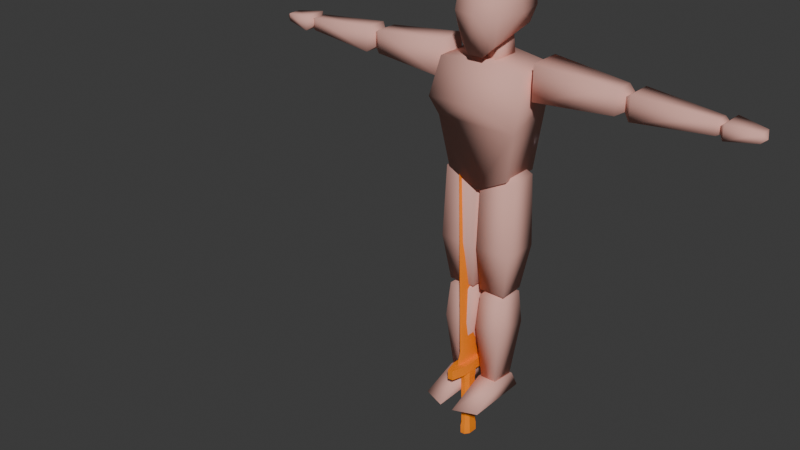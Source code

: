 # Source: Character.blend  (saved by Blender 4.0.36; exported with 4.5.12 LTS)
import bpy
from mathutils import Matrix  # noqa: F401  (used for matrix-valued properties, if any)

bpy.ops.wm.read_factory_settings(use_empty=True)
scene = bpy.context.scene
scene.name = 'Scene'

# ---- collections
col_collection = bpy.data.collections.new('Collection'); scene.collection.children.link(col_collection)

# ---- materials (node trees are filled in below, after node groups)
mat_skin = bpy.data.materials.new('Skin')
mat_skin.alpha_threshold = 0.0
mat_skin.use_transparent_shadow = False
mat_skin.roughness = 0.5
mat_skin.line_color = (0.0, 0.0, 0.0, 1.0)
mat_matweapon = bpy.data.materials.new('MatWeapon')
mat_matweapon.use_transparent_shadow = False

# ---- material node trees
mat_skin.use_nodes = True; mat_skin.node_tree.nodes.clear()
_N = mat_skin.node_tree.nodes; _L = mat_skin.node_tree.links
n0 = _N.new('ShaderNodeOutputMaterial'); n0.name = 'Material Output'; n0.location = (300, 300)
n1 = _N.new('ShaderNodeBsdfPrincipled'); n1.name = 'Principled BSDF'; n1.location = (10, 300)
n1.inputs[0].default_value = (0.8008, 0.4248, 0.3596, 1.0)
n1.inputs[2].default_value = 1.0
n1.inputs[3].default_value = 1.45
_L.new(n1.outputs[0], n0.inputs[0])
n0.is_active_output = True
mat_matweapon.use_nodes = True; mat_matweapon.node_tree.nodes.clear()
_N = mat_matweapon.node_tree.nodes; _L = mat_matweapon.node_tree.links
n0 = _N.new('ShaderNodeBsdfPrincipled'); n0.name = 'Principled BSDF'; n0.location = (10, 300)
n0.inputs[0].default_value = (1.0, 0.25, 0.0, 1.0)
n0.inputs[2].default_value = 1.0
n0.inputs[3].default_value = 1.45
n1 = _N.new('ShaderNodeOutputMaterial'); n1.name = 'Material Output'; n1.location = (300, 300)
_L.new(n0.outputs[0], n1.inputs[0])
n1.is_active_output = True

# ---- world
world_world = bpy.data.worlds.new('World'); scene.world = world_world
world_world.use_nodes = True; world_world.node_tree.nodes.clear()
_N = world_world.node_tree.nodes; _L = world_world.node_tree.links
n0 = _N.new('ShaderNodeOutputWorld'); n0.name = 'World Output'; n0.location = (300, 300)
n1 = _N.new('ShaderNodeBackground'); n1.name = 'Background'; n1.location = (10, 300)
n1.inputs[0].default_value = (0.05088, 0.05088, 0.05088, 1.0)
_L.new(n1.outputs[0], n0.inputs[0])
n0.is_active_output = True
world_world.color = (0.05088, 0.05088, 0.05088)
world_world.use_sun_shadow = False
world_world.sun_shadow_jitter_overblur = 0.0

# ---- meshes
me_player = bpy.data.meshes.new('Player')
me_player.from_pydata([(-0.5573, 0.06329, 1.419), (-0.5573, 0.06329, 1.519), (-0.2201, 0.0869, 1.398), (-0.2201, 0.0869, 1.55), (-0.5573, -0.03521, 1.419), (-0.5573, -0.03521, 1.519), (-0.2201, -0.05883, 1.398), (-0.2201, -0.05883, 1.55), (-0.9381, 0.04697, 1.439), (-0.9381, 0.04697, 1.494), (-0.6194, 0.06883, 1.414), (-0.6194, 0.06883, 1.52), (-0.9381, -0.01889, 1.439), (-0.9381, -0.01889, 1.494), (-0.6194, -0.04076, 1.414), (-0.6194, -0.04076, 1.52), (-0.5484, 0.01404, 1.467), (-0.64, 0.01404, 1.469), (-1.094, 0.04606, 1.45), (-1.094, 0.04606, 1.484), (-0.9723, 0.07107, 1.435), (-0.9723, 0.07107, 1.498), (-1.094, -0.01379, 1.45), (-1.094, -0.01379, 1.484), (-0.9723, -0.0388, 1.435), (-0.9723, -0.0388, 1.498), (-0.173, 0.01404, 1.474), (-0.9925, 0.01404, 1.467), (-0.9375, -0.001791, 1.467), (-1.114, -0.001791, 1.467), (0.5573, 0.06329, 1.419), (0.5573, 0.06329, 1.519), (0.2201, 0.0869, 1.398), (0.2201, 0.0869, 1.55), (0.5573, -0.03521, 1.419), (0.5573, -0.03521, 1.519), (0.2201, -0.05883, 1.398), (0.2201, -0.05883, 1.55), (0.9381, 0.04697, 1.439), (0.9381, 0.04697, 1.494), (0.6194, 0.06883, 1.414), (0.6194, 0.06883, 1.52), (0.9381, -0.01889, 1.439), (0.9381, -0.01889, 1.494), (0.6194, -0.04076, 1.414), (0.6194, -0.04076, 1.52), (0.5484, 0.01404, 1.467), (0.64, 0.01404, 1.469), (1.094, 0.04606, 1.45), (1.094, 0.04606, 1.484), (0.9723, 0.07107, 1.435), (0.9723, 0.07107, 1.498), (1.094, -0.01379, 1.45), (1.094, -0.01379, 1.484), (0.9723, -0.0388, 1.435), (0.9723, -0.0388, 1.498), (0.173, 0.01404, 1.474), (0.9925, 0.01404, 1.467), (0.9375, -0.001791, 1.467), (1.114, -0.001791, 1.467), (-0.08152, 0.1133, 1.641), (-0.09783, 0.128, 1.787), (0.08152, 0.1133, 1.641), (0.09783, 0.128, 1.787), (-0.07585, -0.1114, 1.592), (-0.09783, -0.09991, 1.812), (0.07585, -0.1114, 1.592), (0.09783, -0.09991, 1.812), (-9.445e-09, 0.1251, 1.599), (-1.055e-08, 0.1398, 1.82), (8.944e-09, -0.1185, 1.835), (0.09783, 0.004769, 1.843), (-0.09783, 0.004769, 1.843), (-3.601e-10, 0.004769, 1.888), (-0.09783, 0.1349, 1.71), (0.09783, 0.1349, 1.71), (0.09783, -0.1277, 1.71), (-0.09783, -0.1277, 1.71), (1.123e-08, -0.1487, 1.71), (-1.221e-08, 0.1617, 1.71), (-0.1234, 0.003192, 1.71), (0.1234, 0.003192, 1.71), (-0.2009, 0.1091, 1.502), (0.2009, 0.1091, 1.502), (-0.1806, -0.1071, 1.264), (-0.1926, -0.08583, 1.502), (0.1806, -0.1071, 1.264), (0.1926, -0.08583, 1.502), (-0.1398, 0.1017, 1.043), (0.1398, 0.1017, 1.043), (-0.1398, -0.08583, 1.049), (0.1398, -0.08583, 1.049), (-8.234e-09, 0.1091, 1.533), (6.48e-09, -0.08583, 1.533), (-7.676e-09, 0.1017, 0.9851), (6.48e-09, -0.08583, 0.9748), (-0.1529, 0.1368, 1.333), (0.164, 0.1368, 1.329), (0.2096, -0.1368, 1.343), (-0.2096, -0.1368, 1.343), (1.033e-08, -0.1368, 1.346), (-1.177e-08, 0.1558, 1.345), (-0.137, 0.05957, 0.511), (-0.16, 0.07299, 1.039), (-0.01782, 0.05957, 0.511), (-0.0105, 0.07299, 1.044), (-0.137, -0.05957, 0.511), (-0.16, -0.07299, 1.039), (-0.01782, -0.05957, 0.511), (-0.0105, -0.07299, 1.044), (-0.11, 0.05427, 0.04864), (-0.1329, 0.06512, 0.4894), (-0.04334, 0.05427, 0.04864), (-0.02435, 0.06512, 0.4894), (-0.11, -0.05427, 0.04864), (-0.1329, -0.06512, 0.4894), (-0.04334, -0.05427, 0.04864), (-0.02435, -0.06512, 0.4894), (-0.1401, 0.08341, 0.3345), (-0.01929, 0.08341, 0.3345), (-0.01929, -0.08341, 0.3345), (-0.1401, -0.08341, 0.3345), (-0.1684, 0.08416, 0.7164), (-0.008264, 0.08416, 0.7164), (-0.008264, -0.08416, 0.7164), (-0.1684, -0.08416, 0.7164), (-0.07104, 8.529e-09, 1.135), (-0.07739, 1.295e-08, 0.4779), (-0.07863, 1.753e-09, 0.5325), (-0.07666, -1.862e-09, 0.02718), (-0.135, 0.08371, -1.467e-09), (-0.03102, 0.08371, -1.176e-09), (-0.03102, -0.2543, 1.342e-09), (-0.135, -0.2138, 7.498e-10), (-0.03102, -0.06366, 0.07662), (-0.1193, -0.06366, 0.07662), (-0.03102, 0.06366, 0.06366), (-0.1193, 0.06366, 0.06366), (0.137, 0.05957, 0.511), (0.16, 0.07299, 1.039), (0.01782, 0.05957, 0.511), (0.0105, 0.07299, 1.044), (0.137, -0.05957, 0.511), (0.16, -0.07299, 1.039), (0.01782, -0.05957, 0.511), (0.0105, -0.07299, 1.044), (0.11, 0.05427, 0.04864), (0.1329, 0.06512, 0.4894), (0.04334, 0.05427, 0.04864), (0.02435, 0.06512, 0.4894), (0.11, -0.05427, 0.04864), (0.1329, -0.06512, 0.4894), (0.04334, -0.05427, 0.04864), (0.02435, -0.06512, 0.4894), (0.1401, 0.08341, 0.3345), (0.01929, 0.08341, 0.3345), (0.01929, -0.08341, 0.3345), (0.1401, -0.08341, 0.3345), (0.1684, 0.08416, 0.7164), (0.008264, 0.08416, 0.7164), (0.008264, -0.08416, 0.7164), (0.1684, -0.08416, 0.7164), (0.07104, 3.347e-09, 1.135), (0.07739, 1.363e-08, 0.4779), (0.07863, 2.209e-09, 0.5325), (0.07666, 2.06e-09, 0.02718), (0.135, 0.08371, -9.823e-10), (0.03102, 0.08371, -8.854e-10), (0.03102, -0.2543, 1.633e-09), (0.135, -0.2138, 1.234e-09), (0.03102, -0.06366, 0.07662), (0.1193, -0.06366, 0.07662), (0.03102, 0.06366, 0.06366), (0.1193, 0.06366, 0.06366), (-0.05148, 0.07593, 1.486), (-0.05148, 0.05148, 1.624), (0.05148, 0.07593, 1.486), (0.05148, 0.05148, 1.624), (-0.05148, -0.0592, 1.486), (-0.05148, -0.05148, 1.589), (0.05148, -0.0592, 1.486), (0.05148, -0.05148, 1.589), (-0.0337, -0.1236, 1.548), (0.0337, -0.1236, 1.548), (1.005e-09, -0.01331, 1.645), (-6.312e-10, 0.008361, 1.459)], [], [(0, 1, 3, 2), (6, 2, 26), (6, 7, 5, 4), (5, 1, 17), (2, 6, 4, 0), (7, 3, 1, 5), (8, 9, 11, 10), (11, 15, 16), (14, 15, 13, 12), (8, 12, 27), (10, 14, 12, 8), (15, 11, 9, 13), (4, 5, 17), (10, 11, 16), (15, 14, 16), (14, 10, 16), (18, 19, 21, 20), (21, 25, 28), (24, 25, 23, 22), (19, 18, 29), (20, 24, 22, 18), (25, 21, 19, 23), (1, 0, 17), (3, 7, 26), (2, 3, 26), (7, 6, 26), (0, 4, 17), (20, 21, 28), (13, 9, 27), (12, 13, 27), (9, 8, 27), (18, 22, 29), (25, 24, 28), (24, 20, 28), (23, 19, 29), (22, 23, 29), (30, 32, 33, 31), (36, 56, 32), (36, 34, 35, 37), (35, 47, 31), (32, 30, 34, 36), (37, 35, 31, 33), (38, 40, 41, 39), (41, 46, 45), (44, 42, 43, 45), (38, 57, 42), (40, 38, 42, 44), (45, 43, 39, 41), (34, 47, 35), (40, 46, 41), (45, 46, 44), (44, 46, 40), (48, 50, 51, 49), (51, 58, 55), (54, 52, 53, 55), (49, 59, 48), (50, 48, 52, 54), (55, 53, 49, 51), (31, 47, 30), (33, 56, 37), (32, 56, 33), (37, 56, 36), (30, 47, 34), (50, 58, 51), (43, 57, 39), (42, 57, 43), (39, 57, 38), (48, 59, 52), (55, 58, 54), (54, 58, 50), (53, 59, 49), (52, 59, 53), (79, 69, 63, 75), (81, 71, 67, 76), (78, 70, 65, 77), (80, 72, 61, 74), (182, 78, 77, 64), (73, 69, 61, 72), (71, 63, 69, 73), (76, 67, 70, 78), (74, 61, 69, 79), (67, 71, 73, 70), (70, 73, 72, 65), (77, 65, 72, 80), (75, 63, 71, 81), (81, 76, 66), (60, 74, 79, 68), (62, 75, 81), (66, 62, 81), (68, 79, 75, 62), (101, 92, 83, 97), (97, 83, 87, 98), (100, 93, 85, 99), (99, 85, 82, 96), (93, 92, 82, 85), (94, 95, 90, 88), (86, 100, 84), (89, 91, 95, 94), (87, 83, 92, 93), (98, 87, 93, 100), (96, 82, 92, 101), (84, 95, 86), (122, 103, 105, 123), (123, 105, 109, 124), (124, 109, 107, 125), (125, 107, 103, 122), (108, 106, 127), (109, 105, 126), (118, 111, 113, 119), (119, 113, 117, 120), (120, 117, 115, 121), (121, 115, 111, 118), (112, 116, 129), (115, 117, 128), (114, 121, 118, 110), (116, 120, 121, 114), (112, 119, 120, 116), (110, 118, 119, 112), (106, 125, 122, 102), (108, 124, 125, 106), (104, 123, 124, 108), (102, 122, 123, 104), (106, 102, 127), (107, 109, 126), (105, 103, 126), (103, 107, 126), (113, 111, 128), (104, 108, 127), (102, 104, 127), (110, 112, 129), (111, 115, 128), (117, 113, 128), (116, 114, 129), (114, 110, 129), (134, 136, 137, 135), (133, 135, 137, 130), (132, 134, 135, 133), (131, 136, 134, 132), (130, 137, 136, 131), (158, 159, 141, 139), (159, 160, 145, 141), (160, 161, 143, 145), (161, 158, 139, 143), (144, 163, 142), (145, 162, 141), (154, 155, 149, 147), (155, 156, 153, 149), (156, 157, 151, 153), (157, 154, 147, 151), (148, 165, 152), (151, 164, 153), (150, 146, 154, 157), (152, 150, 157, 156), (148, 152, 156, 155), (146, 148, 155, 154), (142, 138, 158, 161), (144, 142, 161, 160), (140, 144, 160, 159), (138, 140, 159, 158), (142, 163, 138), (143, 162, 145), (141, 162, 139), (139, 162, 143), (149, 164, 147), (140, 163, 144), (138, 163, 140), (146, 165, 148), (147, 164, 151), (153, 164, 149), (152, 165, 150), (150, 165, 146), (169, 168, 167, 166), (170, 171, 173, 172), (133, 130, 131, 132), (169, 166, 173, 171), (168, 169, 171, 170), (167, 168, 170, 172), (166, 167, 172, 173), (174, 175, 177, 176), (176, 177, 181, 180), (180, 181, 179, 178), (178, 179, 175, 174), (178, 174, 185), (179, 181, 184), (182, 183, 78), (64, 60, 68, 182), (66, 76, 78, 183), (91, 89, 97, 86), (100, 86, 98), (84, 100, 99), (80, 74, 60), (182, 68, 183), (183, 68, 62, 66), (60, 64, 80), (64, 77, 80), (86, 95, 91), (95, 84, 90), (86, 97, 98), (96, 84, 99), (101, 97, 89, 94), (96, 101, 94, 88), (90, 84, 96, 88), (176, 180, 185), (177, 175, 184), (175, 179, 184), (181, 177, 184), (174, 176, 185), (180, 178, 185)])
me_player.polygons.foreach_set('use_smooth', [True] * 208)
_uv = me_player.uv_layers.new(name='UVMap')
_uv.uv.foreach_set('vector', [0.375, 0.0, 0.625, 0.0, 0.625, 0.25, 0.375, 0.25, 0.375, 0.5, 0.125, 0.5, 0.375, 0.5, 0.375, 0.5, 0.625, 0.5, 0.625, 0.75, 0.375, 0.75, 0.625, 0.75, 0.875, 0.75, 0.625, 0.75, 0.125, 0.5, 0.375, 0.5, 0.375, 0.75, 0.125, 0.75, 0.625, 0.5, 0.875, 0.5, 0.875, 0.75, 0.625, 0.75, 0.375, 0.0, 0.625, 0.0, 0.625, 0.25, 0.375, 0.25, 0.875, 0.5, 0.625, 0.5, 0.875, 0.5, 0.375, 0.5, 0.625, 0.5, 0.625, 0.75, 0.375, 0.75, 0.125, 0.75, 0.375, 0.75, 0.125, 0.75, 0.125, 0.5, 0.375, 0.5, 0.375, 0.75, 0.125, 0.75, 0.625, 0.5, 0.875, 0.5, 0.875, 0.75, 0.625, 0.75, 0.375, 0.75, 0.625, 0.75, 0.375, 0.75, 0.375, 0.25, 0.625, 0.25, 0.375, 0.25, 0.625, 0.5, 0.375, 0.5, 0.625, 0.5, 0.375, 0.5, 0.125, 0.5, 0.375, 0.5, 0.375, 0.0, 0.625, 0.0, 0.625, 0.25, 0.375, 0.25, 0.875, 0.5, 0.625, 0.5, 0.875, 0.5, 0.375, 0.5, 0.625, 0.5, 0.625, 0.75, 0.375, 0.75, 0.625, 0.0, 0.375, 0.0, 0.625, 0.0, 0.125, 0.5, 0.375, 0.5, 0.375, 0.75, 0.125, 0.75, 0.625, 0.5, 0.875, 0.5, 0.875, 0.75, 0.625, 0.75, 0.625, 0.0, 0.375, 0.0, 0.625, 0.0, 0.875, 0.5, 0.625, 0.5, 0.875, 0.5, 0.375, 0.25, 0.625, 0.25, 0.375, 0.25, 0.625, 0.5, 0.375, 0.5, 0.625, 0.5, 0.125, 0.75, 0.375, 0.75, 0.125, 0.75, 0.375, 0.25, 0.625, 0.25, 0.375, 0.25, 0.625, 0.75, 0.875, 0.75, 0.625, 0.75, 0.375, 0.75, 0.625, 0.75, 0.375, 0.75, 0.625, 0.0, 0.375, 0.0, 0.625, 0.0, 0.125, 0.75, 0.375, 0.75, 0.125, 0.75, 0.625, 0.5, 0.375, 0.5, 0.625, 0.5, 0.375, 0.5, 0.125, 0.5, 0.375, 0.5, 0.625, 0.75, 0.875, 0.75, 0.625, 0.75, 0.375, 0.75, 0.625, 0.75, 0.375, 0.75, 0.375, 0.0, 0.375, 0.25, 0.625, 0.25, 0.625, 0.0, 0.375, 0.5, 0.375, 0.5, 0.125, 0.5, 0.375, 0.5, 0.375, 0.75, 0.625, 0.75, 0.625, 0.5, 0.625, 0.75, 0.625, 0.75, 0.875, 0.75, 0.125, 0.5, 0.125, 0.75, 0.375, 0.75, 0.375, 0.5, 0.625, 0.5, 0.625, 0.75, 0.875, 0.75, 0.875, 0.5, 0.375, 0.0, 0.375, 0.25, 0.625, 0.25, 0.625, 0.0, 0.875, 0.5, 0.875, 0.5, 0.625, 0.5, 0.375, 0.5, 0.375, 0.75, 0.625, 0.75, 0.625, 0.5, 0.125, 0.75, 0.125, 0.75, 0.375, 0.75, 0.125, 0.5, 0.125, 0.75, 0.375, 0.75, 0.375, 0.5, 0.625, 0.5, 0.625, 0.75, 0.875, 0.75, 0.875, 0.5, 0.375, 0.75, 0.375, 0.75, 0.625, 0.75, 0.375, 0.25, 0.375, 0.25, 0.625, 0.25, 0.625, 0.5, 0.625, 0.5, 0.375, 0.5, 0.375, 0.5, 0.375, 0.5, 0.125, 0.5, 0.375, 0.0, 0.375, 0.25, 0.625, 0.25, 0.625, 0.0, 0.875, 0.5, 0.875, 0.5, 0.625, 0.5, 0.375, 0.5, 0.375, 0.75, 0.625, 0.75, 0.625, 0.5, 0.625, 0.0, 0.625, 0.0, 0.375, 0.0, 0.125, 0.5, 0.125, 0.75, 0.375, 0.75, 0.375, 0.5, 0.625, 0.5, 0.625, 0.75, 0.875, 0.75, 0.875, 0.5, 0.625, 0.0, 0.625, 0.0, 0.375, 0.0, 0.875, 0.5, 0.875, 0.5, 0.625, 0.5, 0.375, 0.25, 0.375, 0.25, 0.625, 0.25, 0.625, 0.5, 0.625, 0.5, 0.375, 0.5, 0.125, 0.75, 0.125, 0.75, 0.375, 0.75, 0.375, 0.25, 0.375, 0.25, 0.625, 0.25, 0.625, 0.75, 0.625, 0.75, 0.875, 0.75, 0.375, 0.75, 0.375, 0.75, 0.625, 0.75, 0.625, 0.0, 0.625, 0.0, 0.375, 0.0, 0.125, 0.75, 0.125, 0.75, 0.375, 0.75, 0.625, 0.5, 0.625, 0.5, 0.375, 0.5, 0.375, 0.5, 0.375, 0.5, 0.125, 0.5, 0.625, 0.75, 0.625, 0.75, 0.875, 0.75, 0.375, 0.75, 0.375, 0.75, 0.625, 0.75, 0.5029, 0.125, 0.625, 0.125, 0.625, 0.25, 0.5029, 0.25, 0.5029, 0.375, 0.625, 0.375, 0.625, 0.5, 0.5029, 0.5, 0.5029, 0.625, 0.625, 0.625, 0.625, 0.75, 0.5029, 0.75, 0.5029, 0.875, 0.625, 0.875, 0.625, 1.0, 0.5029, 1.0, 0.375, 0.6681, 0.5029, 0.625, 0.5029, 0.75, 0.375, 0.75, 0.75, 0.625, 0.875, 0.625, 0.875, 0.75, 0.75, 0.75, 0.75, 0.5, 0.875, 0.5, 0.875, 0.625, 0.75, 0.625, 0.5029, 0.5, 0.625, 0.5, 0.625, 0.625, 0.5029, 0.625, 0.5029, 0.0, 0.625, 0.0, 0.625, 0.125, 0.5029, 0.125, 0.625, 0.5, 0.75, 0.5, 0.75, 0.625, 0.625, 0.625, 0.625, 0.625, 0.75, 0.625, 0.75, 0.75, 0.625, 0.75, 0.5029, 0.75, 0.625, 0.75, 0.625, 0.875, 0.5029, 0.875, 0.5029, 0.25, 0.625, 0.25, 0.625, 0.375, 0.5029, 0.375, 0.5029, 0.375, 0.5029, 0.5, 0.375, 0.5, 0.375, 0.0, 0.5029, 0.0, 0.5029, 0.125, 0.375, 0.125, 0.375, 0.25, 0.5029, 0.25, 0.5029, 0.375, 0.375, 0.5, 0.375, 0.25, 0.5029, 0.375, 0.375, 0.125, 0.5029, 0.125, 0.5029, 0.25, 0.375, 0.25, 0.4202, 0.1667, 0.625, 0.1667, 0.625, 0.25, 0.4202, 0.2364, 0.4202, 0.2364, 0.625, 0.25, 0.625, 0.5, 0.4012, 0.5, 0.4012, 0.6667, 0.625, 0.6667, 0.625, 0.75, 0.4012, 0.75, 0.4012, 0.75, 0.625, 0.75, 0.625, 1.0, 0.4237, 0.9989, 0.625, 0.6667, 0.875, 0.6667, 0.875, 0.75, 0.625, 0.75, 0.125, 0.6667, 0.375, 0.6667, 0.375, 0.75, 0.125, 0.75, 0.375, 0.5, 0.4012, 0.6667, 0.375, 0.75, 0.125, 0.5, 0.375, 0.5, 0.375, 0.5833, 0.125, 0.5833, 0.625, 0.5, 0.875, 0.5, 0.875, 0.5833, 0.625, 0.5833, 0.4012, 0.5, 0.625, 0.5, 0.625, 0.5833, 0.4012, 0.5833, 0.4202, 0.02814, 0.625, 0.0, 0.625, 0.08333, 0.4202, 0.08333, 0.375, 0.75, 0.375, 0.5833, 0.375, 0.5, 0.5, -1.471e-06, 0.625, 0.0, 0.625, 0.25, 0.5, 0.25, 0.5, 0.25, 0.625, 0.25, 0.625, 0.5, 0.5, 0.5, 0.5, 0.5, 0.625, 0.5, 0.625, 0.75, 0.5, 0.75, 0.5, 0.75, 0.625, 0.75, 0.625, 1.0, 0.5, 1.0, 0.375, 0.5, 0.375, 0.75, 0.375, 0.5, 0.625, 0.5, 0.625, 0.25, 0.625, 0.5, 0.5, 0.0, 0.625, 0.0, 0.625, 0.25, 0.5, 0.25, 0.5, 0.25, 0.625, 0.25, 0.625, 0.5, 0.5, 0.5, 0.5, 0.5, 0.625, 0.5, 0.625, 0.75, 0.5, 0.75, 0.5, 0.75, 0.625, 0.75, 0.625, 1.0, 0.5, 1.0, 0.375, 0.25, 0.375, 0.5, 0.375, 0.25, 0.625, 0.75, 0.625, 0.5, 0.625, 0.75, 0.375, 0.75, 0.5, 0.75, 0.5, 1.0, 0.375, 1.0, 0.375, 0.5, 0.5, 0.5, 0.5, 0.75, 0.375, 0.75, 0.375, 0.25, 0.5, 0.25, 0.5, 0.5, 0.375, 0.5, 0.375, 0.0, 0.5, 0.0, 0.5, 0.25, 0.375, 0.25, 0.375, 0.75, 0.5, 0.75, 0.5, 1.0, 0.375, 1.0, 0.375, 0.5, 0.5, 0.5, 0.5, 0.75, 0.375, 0.75, 0.375, 0.25, 0.5, 0.25, 0.5, 0.5, 0.375, 0.5, 0.375, 0.0, 0.5, -1.471e-06, 0.5, 0.25, 0.375, 0.25, 0.375, 0.75, 0.375, 1.0, 0.375, 0.75, 0.625, 0.75, 0.625, 0.5, 0.625, 0.75, 0.625, 0.25, 0.625, 0.0, 0.625, 0.25, 0.625, 1.0, 0.625, 0.75, 0.625, 1.0, 0.625, 0.25, 0.625, 0.0, 0.625, 0.25, 0.375, 0.25, 0.375, 0.5, 0.375, 0.25, 0.375, 0.0, 0.375, 0.25, 0.375, 0.0, 0.375, 0.0, 0.375, 0.25, 0.375, 0.0, 0.625, 1.0, 0.625, 0.75, 0.625, 1.0, 0.625, 0.5, 0.625, 0.25, 0.625, 0.5, 0.375, 0.5, 0.375, 0.75, 0.375, 0.5, 0.375, 0.75, 0.375, 1.0, 0.375, 0.75, 0.375, 0.0, 0.625, 0.0, 0.625, 0.25, 0.375, 0.25, 0.431, 0.5, 0.625, 0.5, 0.625, 0.75, 0.431, 0.75, 0.431, 0.75, 0.625, 0.75, 0.625, 1.0, 0.431, 1.0, 0.181, 0.5, 0.375, 0.5, 0.375, 0.75, 0.181, 0.75, 0.681, 0.5, 0.875, 0.5, 0.875, 0.75, 0.681, 0.75, 0.5, -1.471e-06, 0.5, 0.25, 0.625, 0.25, 0.625, 0.0, 0.5, 0.25, 0.5, 0.5, 0.625, 0.5, 0.625, 0.25, 0.5, 0.5, 0.5, 0.75, 0.625, 0.75, 0.625, 0.5, 0.5, 0.75, 0.5, 1.0, 0.625, 1.0, 0.625, 0.75, 0.375, 0.5, 0.375, 0.5, 0.375, 0.75, 0.625, 0.5, 0.625, 0.5, 0.625, 0.25, 0.5, 0.0, 0.5, 0.25, 0.625, 0.25, 0.625, 0.0, 0.5, 0.25, 0.5, 0.5, 0.625, 0.5, 0.625, 0.25, 0.5, 0.5, 0.5, 0.75, 0.625, 0.75, 0.625, 0.5, 0.5, 0.75, 0.5, 1.0, 0.625, 1.0, 0.625, 0.75, 0.375, 0.25, 0.375, 0.25, 0.375, 0.5, 0.625, 0.75, 0.625, 0.75, 0.625, 0.5, 0.375, 0.75, 0.375, 1.0, 0.5, 1.0, 0.5, 0.75, 0.375, 0.5, 0.375, 0.75, 0.5, 0.75, 0.5, 0.5, 0.375, 0.25, 0.375, 0.5, 0.5, 0.5, 0.5, 0.25, 0.375, 0.0, 0.375, 0.25, 0.5, 0.25, 0.5, 0.0, 0.375, 0.75, 0.375, 1.0, 0.5, 1.0, 0.5, 0.75, 0.375, 0.5, 0.375, 0.75, 0.5, 0.75, 0.5, 0.5, 0.375, 0.25, 0.375, 0.5, 0.5, 0.5, 0.5, 0.25, 0.375, 0.0, 0.375, 0.25, 0.5, 0.25, 0.5, -1.471e-06, 0.375, 0.75, 0.375, 0.75, 0.375, 1.0, 0.625, 0.75, 0.625, 0.75, 0.625, 0.5, 0.625, 0.25, 0.625, 0.25, 0.625, 0.0, 0.625, 1.0, 0.625, 1.0, 0.625, 0.75, 0.625, 0.25, 0.625, 0.25, 0.625, 0.0, 0.375, 0.25, 0.375, 0.25, 0.375, 0.5, 0.375, 0.0, 0.375, 0.0, 0.375, 0.25, 0.375, 0.0, 0.375, 0.0, 0.375, 0.25, 0.625, 1.0, 0.625, 1.0, 0.625, 0.75, 0.625, 0.5, 0.625, 0.5, 0.625, 0.25, 0.375, 0.5, 0.375, 0.5, 0.375, 0.75, 0.375, 0.75, 0.375, 0.75, 0.375, 1.0, 0.431, 1.0, 0.431, 0.75, 0.181, 0.5, 0.681, 0.5, 0.375, 0.0, 0.375, 0.25, 0.625, 0.25, 0.625, 0.0, 0.431, 1.0, 0.681, 0.5, 0.181, 0.5, 0.431, 0.75, 0.431, 0.5, 0.431, 0.75, 0.625, 0.75, 0.625, 0.5, 0.431, 0.75, 0.431, 1.0, 0.625, 1.0, 0.625, 0.75, 0.181, 0.5, 0.181, 0.75, 0.375, 0.75, 0.375, 0.5, 0.681, 0.5, 0.681, 0.75, 0.875, 0.75, 0.875, 0.5, 0.375, 0.0, 0.625, 0.0, 0.625, 0.25, 0.375, 0.25, 0.375, 0.25, 0.625, 0.25, 0.625, 0.5, 0.375, 0.5, 0.375, 0.5, 0.625, 0.5, 0.625, 0.75, 0.375, 0.75, 0.375, 0.75, 0.625, 0.75, 0.625, 1.0, 0.375, 1.0, 0.375, 0.75, 0.375, 1.0, 0.375, 0.75, 0.625, 0.75, 0.625, 0.5, 0.625, 0.75, 0.375, 0.6681, 0.3631, 0.5907, 0.4009, 0.625, 0.375, 0.75, 0.125, 0.75, 0.125, 0.625, 0.375, 0.6681, 0.375, 0.5, 0.5029, 0.5, 0.4009, 0.625, 0.375, 0.5819, 0.375, 0.5, 0.125, 0.5, 0.4202, 0.2364, 0.375, 0.5, 0.4012, 0.5833, 0.375, 0.5, 0.4012, 0.5, 0.375, 0.75, 0.4012, 0.6667, 0.4012, 0.75, 0.5029, 0.875, 0.5029, 1.0, 0.375, 1.0, 0.375, 0.6681, 0.125, 0.625, 0.375, 0.5819, 0.375, 0.5819, 0.125, 0.625, 0.125, 0.5, 0.375, 0.5, 0.375, 1.0, 0.375, 0.75, 0.5029, 0.875, 0.375, 0.75, 0.5029, 0.75, 0.5029, 0.875, 0.375, 0.5, 0.375, 0.5833, 0.375, 0.5, 0.375, 0.5833, 0.375, 0.75, 0.375, 0.75, 0.375, 0.5, 0.4202, 0.2364, 0.4012, 0.5, 0.4237, 0.9989, 0.375, 0.75, 0.4012, 0.75, 0.4202, 0.1667, 0.4202, 0.2364, 0.125, 0.5, 0.125, 0.5833, 0.4202, 0.02814, 0.4202, 0.1667, 0.125, 0.6667, 0.125, 0.75, 0.375, 0.75, 0.375, 0.75, 0.4237, 0.9989, 0.125, 0.75, 0.375, 0.25, 0.375, 0.5, 0.375, 0.25, 0.625, 0.25, 0.625, 0.0, 0.625, 0.25, 0.625, 1.0, 0.625, 0.75, 0.625, 1.0, 0.625, 0.5, 0.625, 0.25, 0.625, 0.5, 0.375, 0.0, 0.375, 0.25, 0.375, 0.0, 0.375, 0.5, 0.375, 0.75, 0.375, 0.5])
me_player.materials.append(mat_skin)
me_player.update()
me_cube = bpy.data.meshes.new('Cube')
me_cube.from_pydata([(-0.4434, -0.1973, 0.7102), (-0.4434, -0.1973, 0.9904), (-0.4434, 0.1973, 0.7102), (-0.4434, 0.1973, 0.9904), (0.4434, -0.1973, 0.7102), (0.4434, -0.1973, 0.9904), (0.4434, 0.1973, 0.7102), (0.4434, 0.1973, 0.9904), (-0.8402, 0.0819, 0.7102), (-0.8402, -0.0819, 0.7102), (-0.8402, -0.0819, 0.9904), (-0.8402, 0.0819, 0.9904), (0.8402, 0.0819, 0.9904), (0.8402, 0.0819, 0.7102), (0.8402, -0.0819, 0.7102), (0.8402, -0.0819, 0.9904), (-0.1456, -0.1681, -1.352), (-0.1456, -0.1681, 0.7916), (-0.1456, 0.1681, -1.352), (-0.1456, 0.1681, 0.7916), (0.1456, -0.1681, -1.352), (0.1456, -0.1681, 0.7916), (0.1456, 0.1681, -1.352), (0.1456, 0.1681, 0.7916), (-0.2759, 0.06977, -1.352), (-0.2759, -0.06977, -1.352), (-0.2759, -0.06977, 0.7916), (-0.2759, 0.06977, 0.7916), (0.2759, 0.06977, 0.7916), (0.2759, 0.06977, -1.352), (0.2759, -0.06977, -1.352), (0.2759, -0.06977, 0.7916), (-0.1456, -0.1681, -1.107), (-0.1456, -0.1681, 0.5474), (-0.1456, 0.1681, 0.5474), (-0.1456, 0.1681, -1.107), (0.1456, 0.1681, 0.5474), (0.1456, 0.1681, -1.107), (0.1456, -0.1681, 0.5474), (0.1456, -0.1681, -1.107), (-0.2759, -0.06977, -1.107), (-0.2759, -0.06977, 0.5474), (-0.2759, 0.06977, 0.5474), (-0.2759, 0.06977, -1.107), (0.2759, 0.06977, 0.5474), (0.2759, 0.06977, -1.107), (0.2759, -0.06977, 0.5474), (0.2759, -0.06977, -1.107), (-0.1291, -0.149, -1.009), (-0.1291, -0.149, 0.4491), (-0.1291, 0.149, 0.4491), (-0.1291, 0.149, -1.009), (0.1291, 0.149, 0.4491), (0.1291, 0.149, -1.009), (0.1291, -0.149, 0.4491), (0.1291, -0.149, -1.009), (-0.2446, -0.06186, -1.009), (-0.2446, -0.06186, 0.4491), (-0.2446, 0.06186, 0.4491), (-0.2446, 0.06186, -1.009), (0.2446, 0.06186, 0.4491), (0.2446, 0.06186, -1.009), (0.2446, -0.06186, 0.4491), (0.2446, -0.06186, -1.009), (-0.2365, -0.0436, 0.9352), (-0.2365, 0.04364, 0.9351), (0.2365, -0.04361, 0.9352), (0.2365, 0.04363, 0.9351), (-0.4481, -0.01808, 0.9352), (-0.4481, 0.01812, 0.9351), (0.4481, 0.01811, 0.9351), (0.4481, -0.0181, 0.9352), (-0.2365, -0.04361, 1.101), (-0.2365, 0.04364, 1.101), (0.2365, 0.04363, 1.101), (0.2365, -0.04361, 1.101), (-0.4481, -0.01809, 1.101), (-0.4481, 0.01812, 1.101), (0.4481, 0.01811, 1.101), (0.4481, -0.0181, 1.101), (-0.1967, -0.04361, 1.381), (-0.1967, 0.04363, 1.381), (0.1967, 0.04363, 1.381), (0.1967, -0.04361, 1.381), (-0.3727, 1.044e-05, 1.381), (0.3727, -2.429e-06, 1.381), (-0.1967, -0.04376, 7.105), (-0.1967, 0.04348, 7.105), (0.1967, 0.04347, 7.105), (0.1967, -0.04377, 7.105), (-0.3727, -0.0001326, 7.105), (0.3727, -0.0001372, 7.105), (-0.1247, -0.04378, 8.172), (-0.1247, 0.04347, 8.172), (0.1247, 0.04346, 8.172), (0.1247, -0.04378, 8.172), (-0.2363, -0.0001568, 8.172), (0.2363, -0.0001657, 8.172), (-1.382e-05, -0.0001615, 8.536)], [], [(6, 7, 12, 13), (2, 3, 7, 6), (7, 5, 15, 12), (4, 5, 1, 0), (2, 6, 4, 0), (7, 3, 1, 5), (9, 10, 11, 8), (13, 12, 15, 14), (1, 3, 11, 10), (2, 0, 9, 8), (5, 4, 14, 15), (4, 6, 13, 14), (3, 2, 8, 11), (0, 1, 10, 9), (36, 23, 28, 44), (34, 19, 23, 36), (23, 21, 31, 28), (38, 21, 17, 33), (18, 22, 20, 16), (23, 19, 17, 21), (41, 26, 27, 42), (44, 28, 31, 46), (17, 19, 27, 26), (18, 16, 25, 24), (39, 20, 30, 47), (20, 22, 29, 30), (35, 18, 24, 43), (33, 17, 26, 41), (16, 32, 40, 25), (49, 33, 41, 57), (19, 34, 42, 27), (51, 35, 43, 59), (21, 38, 46, 31), (55, 39, 47, 63), (29, 45, 47, 30), (60, 44, 46, 62), (25, 40, 43, 24), (57, 41, 42, 58), (20, 39, 32, 16), (54, 38, 33, 49), (18, 35, 37, 22), (50, 34, 36, 52), (22, 37, 45, 29), (52, 36, 44, 60), (37, 53, 61, 45), (53, 52, 60, 61), (35, 51, 53, 37), (51, 50, 52, 53), (39, 55, 48, 32), (55, 54, 49, 48), (40, 56, 59, 43), (56, 57, 58, 59), (45, 61, 63, 47), (61, 60, 62, 63), (38, 54, 62, 46), (54, 55, 63, 62), (34, 50, 58, 42), (50, 51, 59, 58), (32, 48, 56, 40), (48, 49, 57, 56), (67, 70, 71, 66), (67, 66, 64, 65), (64, 68, 69, 65), (77, 76, 84), (75, 79, 85, 83), (73, 77, 84, 81), (68, 64, 72, 76), (70, 67, 74, 78), (71, 70, 78, 79), (64, 66, 75, 72), (67, 65, 73, 74), (65, 69, 77, 73), (66, 71, 79, 75), (69, 68, 76, 77), (81, 84, 90, 87), (82, 81, 87, 88), (80, 83, 89, 86), (76, 72, 80, 84), (78, 74, 82, 85), (79, 78, 85), (72, 75, 83, 80), (74, 73, 81, 82), (91, 88, 94, 97), (90, 86, 92, 96), (83, 85, 91, 89), (84, 80, 86, 90), (85, 82, 88, 91), (97, 94, 98), (96, 92, 98), (86, 89, 95, 92), (88, 87, 93, 94), (87, 90, 96, 93), (89, 91, 97, 95), (92, 95, 98), (94, 93, 98), (93, 96, 98), (95, 97, 98)])
me_cube.polygons.foreach_set('use_smooth', [True] * 97)
_uv = me_cube.uv_layers.new(name='UVMap')
_uv.uv.foreach_set('vector', [0.375, 0.5, 0.625, 0.5, 0.625, 0.5, 0.375, 0.5, 0.375, 0.25, 0.625, 0.25, 0.625, 0.5, 0.375, 0.5, 0.625, 0.5, 0.625, 0.75, 0.625, 0.75, 0.625, 0.5, 0.375, 0.75, 0.625, 0.75, 0.625, 1.0, 0.375, 1.0, 0.125, 0.5, 0.375, 0.5, 0.375, 0.75, 0.125, 0.75, 0.625, 0.5, 0.875, 0.5, 0.875, 0.75, 0.625, 0.75, 0.375, 0.0, 0.625, 0.0, 0.625, 0.25, 0.375, 0.25, 0.375, 0.5, 0.625, 0.5, 0.625, 0.75, 0.375, 0.75, 0.875, 0.75, 0.875, 0.5, 0.875, 0.5, 0.875, 0.75, 0.125, 0.5, 0.125, 0.75, 0.125, 0.75, 0.125, 0.5, 0.625, 0.75, 0.375, 0.75, 0.375, 0.75, 0.625, 0.75, 0.375, 0.75, 0.375, 0.5, 0.375, 0.5, 0.375, 0.75, 0.625, 0.25, 0.375, 0.25, 0.375, 0.25, 0.625, 0.25, 0.375, 1.0, 0.625, 1.0, 0.625, 1.0, 0.375, 1.0, 0.5417, 0.5, 0.625, 0.5, 0.625, 0.5, 0.5417, 0.5, 0.5417, 0.25, 0.625, 0.25, 0.625, 0.5, 0.5417, 0.5, 0.625, 0.5, 0.625, 0.75, 0.625, 0.75, 0.625, 0.5, 0.5417, 0.75, 0.625, 0.75, 0.625, 1.0, 0.5417, 1.0, 0.125, 0.5, 0.375, 0.5, 0.375, 0.75, 0.125, 0.75, 0.625, 0.5, 0.875, 0.5, 0.875, 0.75, 0.625, 0.75, 0.5417, 0.0, 0.625, 0.0, 0.625, 0.25, 0.5417, 0.25, 0.5417, 0.5, 0.625, 0.5, 0.625, 0.75, 0.5417, 0.75, 0.875, 0.75, 0.875, 0.5, 0.875, 0.5, 0.875, 0.75, 0.125, 0.5, 0.125, 0.75, 0.125, 0.75, 0.125, 0.5, 0.4583, 0.75, 0.375, 0.75, 0.375, 0.75, 0.4583, 0.75, 0.375, 0.75, 0.375, 0.5, 0.375, 0.5, 0.375, 0.75, 0.4583, 0.25, 0.375, 0.25, 0.375, 0.25, 0.4583, 0.25, 0.5417, 1.0, 0.625, 1.0, 0.625, 1.0, 0.5417, 1.0, 0.375, 1.0, 0.4583, 1.0, 0.4583, 1.0, 0.375, 1.0, 0.5139, 1.0, 0.5417, 1.0, 0.5417, 1.0, 0.5139, 1.0, 0.625, 0.25, 0.5417, 0.25, 0.5417, 0.25, 0.625, 0.25, 0.4861, 0.25, 0.4583, 0.25, 0.4583, 0.25, 0.4861, 0.25, 0.625, 0.75, 0.5417, 0.75, 0.5417, 0.75, 0.625, 0.75, 0.4861, 0.75, 0.4583, 0.75, 0.4583, 0.75, 0.4861, 0.75, 0.375, 0.5, 0.4583, 0.5, 0.4583, 0.75, 0.375, 0.75, 0.5139, 0.5, 0.5417, 0.5, 0.5417, 0.75, 0.5139, 0.75, 0.375, 0.0, 0.4583, 0.0, 0.4583, 0.25, 0.375, 0.25, 0.5139, 0.0, 0.5417, 0.0, 0.5417, 0.25, 0.5139, 0.25, 0.375, 0.75, 0.4583, 0.75, 0.4583, 1.0, 0.375, 1.0, 0.5139, 0.75, 0.5417, 0.75, 0.5417, 1.0, 0.5139, 1.0, 0.375, 0.25, 0.4583, 0.25, 0.4583, 0.5, 0.375, 0.5, 0.5139, 0.25, 0.5417, 0.25, 0.5417, 0.5, 0.5139, 0.5, 0.375, 0.5, 0.4583, 0.5, 0.4583, 0.5, 0.375, 0.5, 0.5139, 0.5, 0.5417, 0.5, 0.5417, 0.5, 0.5139, 0.5, 0.4583, 0.5, 0.4861, 0.5, 0.4861, 0.5, 0.4583, 0.5, 0.4861, 0.5, 0.5139, 0.5, 0.5139, 0.5, 0.4861, 0.5, 0.4583, 0.25, 0.4861, 0.25, 0.4861, 0.5, 0.4583, 0.5, 0.4861, 0.25, 0.5139, 0.25, 0.5139, 0.5, 0.4861, 0.5, 0.4583, 0.75, 0.4861, 0.75, 0.4861, 1.0, 0.4583, 1.0, 0.4861, 0.75, 0.5139, 0.75, 0.5139, 1.0, 0.4861, 1.0, 0.4583, 0.0, 0.4861, 0.0, 0.4861, 0.25, 0.4583, 0.25, 0.4861, 0.0, 0.5139, 0.0, 0.5139, 0.25, 0.4861, 0.25, 0.4583, 0.5, 0.4861, 0.5, 0.4861, 0.75, 0.4583, 0.75, 0.4861, 0.5, 0.5139, 0.5, 0.5139, 0.75, 0.4861, 0.75, 0.5417, 0.75, 0.5139, 0.75, 0.5139, 0.75, 0.5417, 0.75, 0.5139, 0.75, 0.4861, 0.75, 0.4861, 0.75, 0.5139, 0.75, 0.5417, 0.25, 0.5139, 0.25, 0.5139, 0.25, 0.5417, 0.25, 0.5139, 0.25, 0.4861, 0.25, 0.4861, 0.25, 0.5139, 0.25, 0.4583, 1.0, 0.4861, 1.0, 0.4861, 1.0, 0.4583, 1.0, 0.4861, 1.0, 0.5139, 1.0, 0.5139, 1.0, 0.4861, 1.0, 0.625, 0.5, 0.625, 0.5, 0.625, 0.75, 0.625, 0.75, 0.625, 0.5, 0.625, 0.75, 0.875, 0.75, 0.875, 0.5, 0.875, 0.75, 0.875, 0.75, 0.875, 0.5, 0.875, 0.5, 0.875, 0.5, 0.875, 0.75, 0.875, 0.5, 0.625, 0.75, 0.625, 0.75, 0.625, 0.75, 0.625, 0.75, 0.875, 0.5, 0.875, 0.5, 0.875, 0.5, 0.875, 0.5, 0.875, 0.75, 0.875, 0.75, 0.875, 0.75, 0.875, 0.75, 0.625, 0.5, 0.625, 0.5, 0.625, 0.5, 0.625, 0.5, 0.625, 0.75, 0.625, 0.5, 0.625, 0.5, 0.625, 0.75, 0.875, 0.75, 0.625, 0.75, 0.625, 0.75, 0.875, 0.75, 0.625, 0.5, 0.875, 0.5, 0.875, 0.5, 0.625, 0.5, 0.875, 0.5, 0.875, 0.5, 0.875, 0.5, 0.875, 0.5, 0.625, 0.75, 0.625, 0.75, 0.625, 0.75, 0.625, 0.75, 0.875, 0.5, 0.875, 0.75, 0.875, 0.75, 0.875, 0.5, 0.875, 0.5, 0.875, 0.5, 0.875, 0.5, 0.875, 0.5, 0.625, 0.5, 0.875, 0.5, 0.875, 0.5, 0.625, 0.5, 0.875, 0.75, 0.625, 0.75, 0.625, 0.75, 0.875, 0.75, 0.875, 0.75, 0.875, 0.75, 0.875, 0.75, 0.875, 0.75, 0.625, 0.5, 0.625, 0.5, 0.625, 0.5, 0.625, 0.5, 0.625, 0.75, 0.625, 0.5, 0.625, 0.75, 0.875, 0.75, 0.625, 0.75, 0.625, 0.75, 0.875, 0.75, 0.625, 0.5, 0.875, 0.5, 0.875, 0.5, 0.625, 0.5, 0.625, 0.5, 0.625, 0.5, 0.625, 0.5, 0.625, 0.5, 0.875, 0.75, 0.875, 0.75, 0.875, 0.75, 0.875, 0.75, 0.625, 0.75, 0.625, 0.75, 0.625, 0.75, 0.625, 0.75, 0.875, 0.75, 0.875, 0.75, 0.875, 0.75, 0.875, 0.75, 0.625, 0.5, 0.625, 0.5, 0.625, 0.5, 0.625, 0.5, 0.625, 0.5, 0.625, 0.5, 0.625, 0.5, 0.875, 0.75, 0.875, 0.75, 0.875, 0.75, 0.875, 0.75, 0.625, 0.75, 0.625, 0.75, 0.875, 0.75, 0.625, 0.5, 0.875, 0.5, 0.875, 0.5, 0.625, 0.5, 0.875, 0.5, 0.875, 0.5, 0.875, 0.5, 0.875, 0.5, 0.625, 0.75, 0.625, 0.75, 0.625, 0.75, 0.625, 0.75, 0.875, 0.75, 0.625, 0.75, 0.875, 0.75, 0.625, 0.5, 0.875, 0.5, 0.625, 0.5, 0.875, 0.5, 0.875, 0.5, 0.875, 0.5, 0.625, 0.75, 0.625, 0.75, 0.625, 0.75])
me_cube.materials.append(mat_matweapon)
me_cube.update()
arm_metarig = bpy.data.armatures.new('metarig')  # bones are not reproduced

# ---- objects
ob_player = bpy.data.objects.new('Player', me_player)
ob_metarig = bpy.data.objects.new('metarig', arm_metarig)
ob_sword = bpy.data.objects.new('Sword', me_cube)

# ---- transforms, parenting, visibility, modifiers, constraints
ob_player.parent = ob_metarig
ob_player.location = (0.0, 0.0, 0.0)
_vg = ob_player.vertex_groups.new(name='spine.down')
_vg.add([84, 86, 88, 89, 90, 91, 94, 95, 96, 97, 101], 1.0, 'REPLACE')
_vg = ob_player.vertex_groups.new(name='spine.up')
_vg.add([82, 83, 84, 85, 86, 87, 92, 93, 96, 97, 98, 99, 100, 101], 1.0, 'REPLACE')
_vg = ob_player.vertex_groups.new(name='neck')
_vg.add([174, 175, 176, 177, 178, 179, 180, 181, 184, 185], 1.0, 'REPLACE')
_vg = ob_player.vertex_groups.new(name='head')
_vg.add([60, 61, 62, 63, 64, 65, 66, 67, 68, 69, 70, 71, 72, 73, 74, 75, 76, 77, 78, 79, 80, 81, 182, 183], 1.0, 'REPLACE')
_vg = ob_player.vertex_groups.new(name='upper_arm.L')
_vg.add([30, 31, 32, 33, 34, 35, 36, 37, 47, 56], 1.0, 'REPLACE')
_vg = ob_player.vertex_groups.new(name='forearm.L')
_vg.add([38, 39, 40, 41, 42, 43, 44, 45, 46, 57], 1.0, 'REPLACE')
_vg = ob_player.vertex_groups.new(name='hand.L')
_vg.add([48, 49, 50, 51, 52, 53, 54, 55, 58, 59], 1.0, 'REPLACE')
_vg = ob_player.vertex_groups.new(name='upper_arm.R')
_vg.add([0, 1, 2, 3, 4, 5, 6, 7, 17, 26], 1.0, 'REPLACE')
_vg = ob_player.vertex_groups.new(name='forearm.R')
_vg.add([8, 9, 10, 11, 12, 13, 14, 15, 16, 27], 1.0, 'REPLACE')
_vg = ob_player.vertex_groups.new(name='hand.R')
_vg.add([18, 19, 20, 21, 22, 23, 24, 25, 28, 29], 1.0, 'REPLACE')
_vg = ob_player.vertex_groups.new(name='thigh.L')
_vg.add([138, 139, 140, 141, 142, 143, 144, 145, 158, 159, 160, 161, 162, 163], 1.0, 'REPLACE')
_vg = ob_player.vertex_groups.new(name='shin.L')
_vg.add([146, 147, 148, 149, 150, 151, 152, 153, 154, 155, 156, 157, 164, 165], 1.0, 'REPLACE')
_vg = ob_player.vertex_groups.new(name='foot.L')
_vg.add([166, 167, 168, 169, 170, 171, 172, 173], 1.0, 'REPLACE')
_vg = ob_player.vertex_groups.new(name='thigh.R')
_vg.add([102, 103, 104, 105, 106, 107, 108, 109, 122, 123, 124, 125, 126, 127], 1.0, 'REPLACE')
_vg = ob_player.vertex_groups.new(name='shin.R')
_vg.add([110, 111, 112, 113, 114, 115, 116, 117, 118, 119, 120, 121, 128, 129], 1.0, 'REPLACE')
_vg = ob_player.vertex_groups.new(name='foot.R')
_vg.add([130, 131, 132, 133, 134, 135, 136, 137], 1.0, 'REPLACE')
_m = ob_player.modifiers.new('Armature', 'ARMATURE')
_m.object = ob_metarig
ob_metarig.location = (0.0, 0.0, 0.0)
ob_metarig.display_type = 'WIRE'
ob_metarig.show_in_front = True
ob_sword.parent = ob_metarig
ob_sword.matrix_parent_inverse = Matrix(((-0.000781, 0.07406, 0.9973, -1.461), (-0.9987, -0.05053, 0.00297, -1.112), (0.05061, -0.996, 0.074, -0.04609), (0.0, 0.0, -0.0, 1.0)))
ob_sword.location = (-1.028, 0.01384, 1.452)
ob_sword.rotation_euler = (1.571, -0.0, 0.0)
ob_sword.scale = (0.1528, 0.1528, 0.1528)
_m = ob_sword.modifiers.new('EdgeSplit', 'EDGE_SPLIT')

# ---- collection membership
col_collection.objects.link(ob_player)
col_collection.objects.link(ob_metarig)
col_collection.objects.link(ob_sword)

# ---- scene / render settings (as saved in the file)
scene.frame_start = 0; scene.frame_end = 60; scene.frame_set(60)
scene.render.engine = 'BLENDER_EEVEE_NEXT'
scene.render.fps = 60
scene.cycles.sampling_pattern = 'TABULATED_SOBOL'
bpy.context.view_layer.update()

# ---- added for rendering (the .blend has no active camera and no usable light): camera, sun
cam_auto = bpy.data.cameras.new('AutoCamera')
cam_auto.lens = 50.0
cam_auto.sensor_width = 36.0
cam_auto.clip_end = 1000.0
ob_auto_camera = bpy.data.objects.new('AutoCamera', cam_auto)
scene.collection.objects.link(ob_auto_camera)
ob_auto_camera.location = (2.35292, -3.3897, 2.88985)
ob_auto_camera.rotation_euler = (1.09748, -7.21219e-08, 0.694738)
scene.camera = ob_auto_camera
light_auto_sun = bpy.data.lights.new('AutoSun', 'SUN')
light_auto_sun.energy = 3.0
light_auto_sun.angle = 0.0523599
ob_auto_sun = bpy.data.objects.new('AutoSun', light_auto_sun)
scene.collection.objects.link(ob_auto_sun)
ob_auto_sun.rotation_euler = (0.872665, 0.174533, 0.523599)
bpy.context.view_layer.update()
